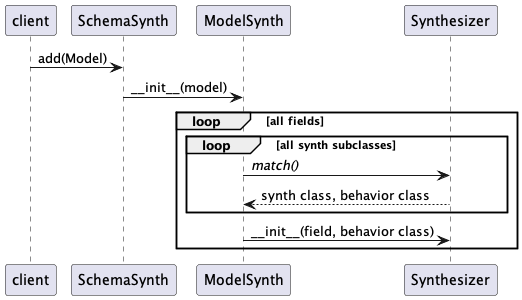

The diagram above was rendered by PlantUML. Its source (embedded in the PNG):
@startuml
participant client

client -> SchemaSynth: add(Model)
SchemaSynth -> ModelSynth : ~__init__(model)
loop all fields
    loop all synth subclasses
        ModelSynth -> Synthesizer : //match()//
        Synthesizer --> ModelSynth : synth class, behavior class
    end
    ModelSynth -> Synthesizer : ~__init__(field, behavior class)
end
@enduml